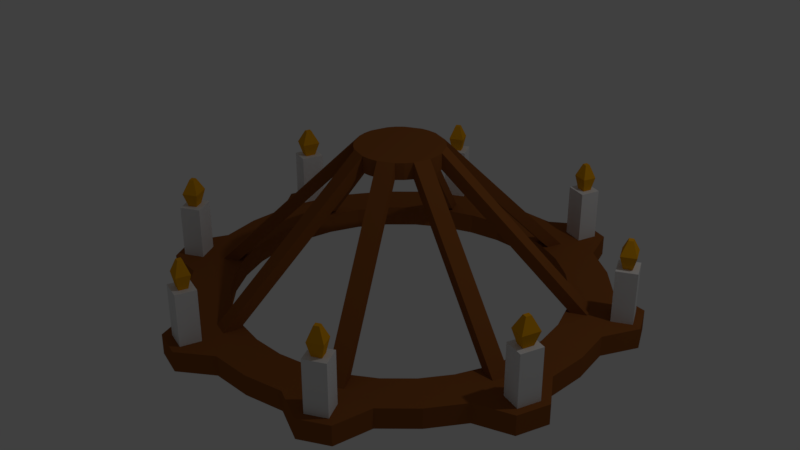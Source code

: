 # Source: chandelier.blend  (saved by Blender 2.79.0; exported with 4.5.12 LTS)
import bpy
from mathutils import Matrix  # noqa: F401  (used for matrix-valued properties, if any)

bpy.ops.wm.read_factory_settings(use_empty=True)
scene = bpy.context.scene
scene.name = 'Scene'

# ---- collections
col_collection_1 = bpy.data.collections.new('Collection 1'); scene.collection.children.link(col_collection_1)

# ---- materials (node trees are filled in below, after node groups)
mat_wood_001 = bpy.data.materials.new('wood.001')
mat_wood_001.alpha_threshold = 0.0
mat_wood_001.use_transparent_shadow = False
mat_wood_001.diffuse_color = (0.2738, 0.08886, 0.02021, 1.0)
mat_wood_001.roughness = 0.5
mat_flame = bpy.data.materials.new('Flame')
mat_flame.alpha_threshold = 0.0
mat_flame.use_transparent_shadow = False
mat_flame.diffuse_color = (0.8, 0.3636, 0.004721, 1.0)
mat_flame.specular_color = (0.9961, 1.0, 0.9335)
mat_flame.roughness = 0.5
mat_flame.specular_intensity = 1.0
mat_white = bpy.data.materials.new('White')
mat_white.alpha_threshold = 0.0
mat_white.use_transparent_shadow = False
mat_white.roughness = 0.5

# ---- material node trees

# ---- world
world_world = bpy.data.worlds.new('World'); scene.world = world_world
world_world.color = (0.05088, 0.05088, 0.05088)
world_world.use_sun_shadow = False
world_world.sun_shadow_jitter_overblur = 0.0
world_world.cycles.sampling_method = 'MANUAL'

# ---- lights
light_lamp = bpy.data.lights.new('Lamp', 'POINT')
light_lamp.transmission_factor = 0.0
light_lamp.cutoff_distance = 30.0
light_lamp.energy = 100.0
light_lamp.shadow_buffer_clip_start = 1.001
light_lamp.shadow_soft_size = 0.1
light_lamp.shadow_maximum_resolution = 0.006
light_lamp.use_absolute_resolution = True

# ---- meshes
me_cylinder_002 = bpy.data.meshes.new('Cylinder.002')
me_cylinder_002.from_pydata([(0.8589, -1.803, -1.413), (0.6624, -1.885, -1.413), (0.9354, -1.988, -1.413), (0.7389, -2.069, -1.413), (0.8262, -1.879, -0.9011), (0.7388, -1.915, -0.9011), (0.859, -1.958, -0.9011), (0.7716, -1.994, -0.9011), (0.8589, -1.803, -0.9011), (0.6624, -1.885, -0.9011), (0.9354, -1.988, -0.9011), (0.7389, -2.069, -0.9011), (0.8425, -1.844, -0.7633), (0.703, -1.902, -0.7633), (0.8948, -1.971, -0.7633), (0.7553, -2.028, -0.7633), (0.8132, -1.906, -0.6297), (0.7674, -1.925, -0.6297), (0.8305, -1.948, -0.6297), (0.7846, -1.967, -0.6297), (1.892, -0.6598, -1.413), (1.806, -0.8675, -1.413), (2.076, -0.7364, -1.413), (1.99, -0.944, -1.413), (1.882, -0.8331, -0.9011), (1.921, -0.7379, -0.9011), (1.961, -0.8659, -0.9011), (2.0, -0.7707, -0.9011), (1.806, -0.8675, -0.9011), (1.892, -0.6598, -0.9011), (1.99, -0.944, -0.9011), (2.076, -0.7364, -0.9011), (1.836, -0.8574, -0.7633), (1.906, -0.6882, -0.7633), (1.976, -0.9157, -0.7633), (2.046, -0.7465, -0.7633), (1.91, -0.8183, -0.6297), (1.931, -0.7683, -0.6297), (1.951, -0.8355, -0.6297), (1.972, -0.7855, -0.6297), (1.565, -0.3113, -1.615), (1.565, -0.3113, -1.41), (1.474, -0.6107, -1.615), (1.474, -0.6107, -1.41), (1.327, -0.8866, -1.615), (1.327, -0.8866, -1.41), (1.128, -1.128, -1.615), (1.128, -1.128, -1.41), (0.8866, -1.327, -1.615), (0.8866, -1.327, -1.41), (0.6107, -1.474, -1.615), (0.6107, -1.474, -1.41), (0.3113, -1.565, -1.615), (0.3113, -1.565, -1.41), (1.965, -0.3909, -1.612), (1.965, -0.3909, -1.413), (1.851, -0.7668, -1.612), (1.851, -0.7668, -1.413), (1.666, -1.113, -1.612), (1.666, -1.113, -1.413), (1.417, -1.417, -1.612), (1.417, -1.417, -1.413), (1.113, -1.666, -1.612), (1.113, -1.666, -1.413), (0.7668, -1.851, -1.612), (0.7668, -1.851, -1.413), (0.3909, -1.965, -1.612), (0.3909, -1.965, -1.413), (1.014, -2.04, -1.413), (1.014, -2.04, -1.612), (0.7253, -2.16, -1.612), (0.7253, -2.16, -1.413), (2.162, -0.7197, -1.413), (2.162, -0.7197, -1.612), (2.037, -1.02, -1.612), (2.037, -1.02, -1.413), (1.014, -2.04, -1.413), (1.014, -2.04, -1.612), (0.7253, -2.16, -1.612), (0.7253, -2.16, -1.413), (2.162, -0.7197, -1.413), (2.162, -0.7197, -1.612), (2.037, -1.02, -1.413), (2.037, -1.02, -1.612), (1.565, -0.3113, -1.615), (1.474, -0.6107, -1.615), (1.474, -0.6107, -1.41), (1.565, -0.3113, -1.41), (1.327, -0.8866, -1.615), (1.327, -0.8866, -1.41), (1.565, -0.3113, -1.615), (1.474, -0.6107, -1.615), (1.474, -0.6107, -1.41), (1.565, -0.3113, -1.41), (1.327, -0.8866, -1.615), (1.327, -0.8866, -1.41), (0.4102, -0.0816, -0.1587), (0.4102, -0.0816, 0.0), (0.3864, -0.1601, -0.1587), (0.3478, -0.2324, -0.1587), (0.3478, -0.2324, 0.0), (0.2958, -0.2958, -0.1587), (0.2958, -0.2958, 0.0), (0.2324, -0.3478, -0.1587), (0.2324, -0.3478, 0.0), (0.1601, -0.3864, -0.1587), (0.0816, -0.4102, -0.1587), (0.0816, -0.4102, 0.0), (0.7681, -1.641, -1.432), (0.7681, -1.641, -1.59), (0.6958, -1.68, -1.59), (0.6958, -1.68, -1.432), (0.6174, -1.704, -1.59), (0.6174, -1.704, -1.432), (1.704, -0.6174, -1.432), (1.704, -0.6174, -1.59), (1.68, -0.6958, -1.59), (1.68, -0.6958, -1.432), (1.641, -0.7681, -1.59), (1.641, -0.7681, -1.432), (-0.8589, -1.803, -1.413), (-0.6624, -1.885, -1.413), (-0.9354, -1.988, -1.413), (-0.7389, -2.069, -1.413), (-0.8262, -1.879, -0.9011), (-0.7388, -1.915, -0.9011), (-0.859, -1.958, -0.9011), (-0.7716, -1.994, -0.9011), (-0.8589, -1.803, -0.9011), (-0.6624, -1.885, -0.9011), (-0.9354, -1.988, -0.9011), (-0.7389, -2.069, -0.9011), (-0.8425, -1.844, -0.7633), (-0.703, -1.902, -0.7633), (-0.8948, -1.971, -0.7633), (-0.7553, -2.028, -0.7633), (-0.8132, -1.906, -0.6297), (-0.7674, -1.925, -0.6297), (-0.8305, -1.948, -0.6297), (-0.7846, -1.967, -0.6297), (-1.892, -0.6598, -1.413), (-1.806, -0.8675, -1.413), (-2.076, -0.7364, -1.413), (-1.99, -0.944, -1.413), (-1.882, -0.8331, -0.9011), (-1.921, -0.7379, -0.9011), (-1.961, -0.8659, -0.9011), (-2.0, -0.7707, -0.9011), (-1.806, -0.8675, -0.9011), (-1.892, -0.6598, -0.9011), (-1.99, -0.944, -0.9011), (-2.076, -0.7364, -0.9011), (-1.836, -0.8574, -0.7633), (-1.906, -0.6882, -0.7633), (-1.976, -0.9157, -0.7633), (-2.046, -0.7465, -0.7633), (-1.91, -0.8183, -0.6297), (-1.931, -0.7683, -0.6297), (-1.951, -0.8355, -0.6297), (-1.972, -0.7855, -0.6297), (-1.565, -0.3113, -1.615), (-1.565, -0.3113, -1.41), (-1.474, -0.6107, -1.615), (-1.474, -0.6107, -1.41), (-1.327, -0.8866, -1.615), (-1.327, -0.8866, -1.41), (-1.128, -1.128, -1.615), (-1.128, -1.128, -1.41), (-0.8866, -1.327, -1.615), (-0.8866, -1.327, -1.41), (-0.6107, -1.474, -1.615), (-0.6107, -1.474, -1.41), (-0.3113, -1.565, -1.615), (-0.3113, -1.565, -1.41), (-1.965, -0.3909, -1.612), (-1.965, -0.3909, -1.413), (-1.851, -0.7668, -1.612), (-1.851, -0.7668, -1.413), (-1.666, -1.113, -1.612), (-1.666, -1.113, -1.413), (-1.417, -1.417, -1.612), (-1.417, -1.417, -1.413), (-1.113, -1.666, -1.612), (-1.113, -1.666, -1.413), (-0.7668, -1.851, -1.612), (-0.7668, -1.851, -1.413), (-0.3909, -1.965, -1.612), (-0.3909, -1.965, -1.413), (-1.014, -2.04, -1.413), (-1.014, -2.04, -1.612), (-0.7253, -2.16, -1.612), (-0.7253, -2.16, -1.413), (-2.162, -0.7197, -1.413), (-2.162, -0.7197, -1.612), (-2.037, -1.02, -1.612), (-2.037, -1.02, -1.413), (-1.014, -2.04, -1.413), (-1.014, -2.04, -1.612), (-0.7253, -2.16, -1.612), (-0.7253, -2.16, -1.413), (-2.162, -0.7197, -1.413), (-2.162, -0.7197, -1.612), (-2.037, -1.02, -1.413), (-2.037, -1.02, -1.612), (-1.565, -0.3113, -1.615), (-1.474, -0.6107, -1.615), (-1.474, -0.6107, -1.41), (-1.565, -0.3113, -1.41), (-1.327, -0.8866, -1.615), (-1.327, -0.8866, -1.41), (-1.565, -0.3113, -1.615), (-1.474, -0.6107, -1.615), (-1.474, -0.6107, -1.41), (-1.565, -0.3113, -1.41), (-1.327, -0.8866, -1.615), (-1.327, -0.8866, -1.41), (-0.4102, -0.0816, -0.1587), (-0.4102, -0.0816, 0.0), (-0.3864, -0.1601, -0.1587), (-0.3478, -0.2324, -0.1587), (-0.3478, -0.2324, 0.0), (-0.2958, -0.2958, -0.1587), (-0.2958, -0.2958, 0.0), (-0.2324, -0.3478, -0.1587), (-0.2324, -0.3478, 0.0), (-0.1601, -0.3864, -0.1587), (-0.0816, -0.4102, -0.1587), (-0.0816, -0.4102, 0.0), (-0.7681, -1.641, -1.432), (-0.7681, -1.641, -1.59), (-0.6958, -1.68, -1.59), (-0.6958, -1.68, -1.432), (-0.6174, -1.704, -1.59), (-0.6174, -1.704, -1.432), (-1.704, -0.6174, -1.432), (-1.704, -0.6174, -1.59), (-1.68, -0.6958, -1.59), (-1.68, -0.6958, -1.432), (-1.641, -0.7681, -1.59), (-1.641, -0.7681, -1.432), (0.0, -1.596, -1.615), (0.0, -1.596, -1.41), (0.0, -2.004, -1.612), (0.0, -2.004, -1.413), (0.0, -0.4183, -0.1587), (0.0, -0.4183, 0.0), (0.8589, 1.803, -1.413), (0.6624, 1.885, -1.413), (0.9354, 1.988, -1.413), (0.7389, 2.069, -1.413), (0.8262, 1.879, -0.9011), (0.7388, 1.915, -0.9011), (0.859, 1.958, -0.9011), (0.7716, 1.994, -0.9011), (0.8589, 1.803, -0.9011), (0.6624, 1.885, -0.9011), (0.9354, 1.988, -0.9011), (0.7389, 2.069, -0.9011), (0.8425, 1.844, -0.7633), (0.703, 1.902, -0.7633), (0.8948, 1.971, -0.7633), (0.7553, 2.028, -0.7633), (0.8132, 1.906, -0.6297), (0.7674, 1.925, -0.6297), (0.8305, 1.948, -0.6297), (0.7846, 1.967, -0.6297), (1.892, 0.6598, -1.413), (1.806, 0.8675, -1.413), (2.076, 0.7364, -1.413), (1.99, 0.944, -1.413), (1.882, 0.8331, -0.9011), (1.921, 0.7379, -0.9011), (1.961, 0.8659, -0.9011), (2.0, 0.7707, -0.9011), (1.806, 0.8675, -0.9011), (1.892, 0.6598, -0.9011), (1.99, 0.944, -0.9011), (2.076, 0.7364, -0.9011), (1.836, 0.8574, -0.7633), (1.906, 0.6882, -0.7633), (1.976, 0.9157, -0.7633), (2.046, 0.7465, -0.7633), (1.91, 0.8183, -0.6297), (1.931, 0.7683, -0.6297), (1.951, 0.8355, -0.6297), (1.972, 0.7855, -0.6297), (1.565, 0.3113, -1.615), (1.565, 0.3113, -1.41), (1.474, 0.6107, -1.615), (1.474, 0.6107, -1.41), (1.327, 0.8866, -1.615), (1.327, 0.8866, -1.41), (1.128, 1.128, -1.615), (1.128, 1.128, -1.41), (0.8866, 1.327, -1.615), (0.8866, 1.327, -1.41), (0.6107, 1.474, -1.615), (0.6107, 1.474, -1.41), (0.3113, 1.565, -1.615), (0.3113, 1.565, -1.41), (1.965, 0.3909, -1.612), (1.965, 0.3909, -1.413), (1.851, 0.7668, -1.612), (1.851, 0.7668, -1.413), (1.666, 1.113, -1.612), (1.666, 1.113, -1.413), (1.417, 1.417, -1.612), (1.417, 1.417, -1.413), (1.113, 1.666, -1.612), (1.113, 1.666, -1.413), (0.7668, 1.851, -1.612), (0.7668, 1.851, -1.413), (0.3909, 1.965, -1.612), (0.3909, 1.965, -1.413), (1.014, 2.04, -1.413), (1.014, 2.04, -1.612), (0.7253, 2.16, -1.612), (0.7253, 2.16, -1.413), (2.162, 0.7197, -1.413), (2.162, 0.7197, -1.612), (2.037, 1.02, -1.612), (2.037, 1.02, -1.413), (1.014, 2.04, -1.413), (1.014, 2.04, -1.612), (0.7253, 2.16, -1.612), (0.7253, 2.16, -1.413), (2.162, 0.7197, -1.413), (2.162, 0.7197, -1.612), (2.037, 1.02, -1.413), (2.037, 1.02, -1.612), (1.565, 0.3113, -1.615), (1.474, 0.6107, -1.615), (1.474, 0.6107, -1.41), (1.565, 0.3113, -1.41), (1.327, 0.8866, -1.615), (1.327, 0.8866, -1.41), (1.565, 0.3113, -1.615), (1.474, 0.6107, -1.615), (1.474, 0.6107, -1.41), (1.565, 0.3113, -1.41), (1.327, 0.8866, -1.615), (1.327, 0.8866, -1.41), (0.4102, 0.0816, -0.1587), (0.4102, 0.0816, 0.0), (0.3864, 0.1601, -0.1587), (0.3478, 0.2324, -0.1587), (0.3478, 0.2324, 0.0), (0.2958, 0.2958, -0.1587), (0.2958, 0.2958, 0.0), (0.2324, 0.3478, -0.1587), (0.2324, 0.3478, 0.0), (0.1601, 0.3864, -0.1587), (0.0816, 0.4102, -0.1587), (0.0816, 0.4102, 0.0), (0.7681, 1.641, -1.432), (0.7681, 1.641, -1.59), (0.6958, 1.68, -1.59), (0.6958, 1.68, -1.432), (0.6174, 1.704, -1.59), (0.6174, 1.704, -1.432), (1.704, 0.6174, -1.432), (1.704, 0.6174, -1.59), (1.68, 0.6958, -1.59), (1.68, 0.6958, -1.432), (1.641, 0.7681, -1.59), (1.641, 0.7681, -1.432), (1.596, 0.0, -1.615), (1.596, 0.0, -1.41), (2.004, 0.0, -1.612), (2.004, 0.0, -1.413), (0.4183, 0.0, -0.1587), (0.4183, 0.0, 0.0), (-0.8589, 1.803, -1.413), (-0.6624, 1.885, -1.413), (-0.9354, 1.988, -1.413), (-0.7389, 2.069, -1.413), (-0.8262, 1.879, -0.9011), (-0.7388, 1.915, -0.9011), (-0.859, 1.958, -0.9011), (-0.7716, 1.994, -0.9011), (-0.8589, 1.803, -0.9011), (-0.6624, 1.885, -0.9011), (-0.9354, 1.988, -0.9011), (-0.7389, 2.069, -0.9011), (-0.8425, 1.844, -0.7633), (-0.703, 1.902, -0.7633), (-0.8948, 1.971, -0.7633), (-0.7553, 2.028, -0.7633), (-0.8132, 1.906, -0.6297), (-0.7674, 1.925, -0.6297), (-0.8305, 1.948, -0.6297), (-0.7846, 1.967, -0.6297), (-1.892, 0.6598, -1.413), (-1.806, 0.8675, -1.413), (-2.076, 0.7364, -1.413), (-1.99, 0.944, -1.413), (-1.882, 0.8331, -0.9011), (-1.921, 0.7379, -0.9011), (-1.961, 0.8659, -0.9011), (-2.0, 0.7707, -0.9011), (-1.806, 0.8675, -0.9011), (-1.892, 0.6598, -0.9011), (-1.99, 0.944, -0.9011), (-2.076, 0.7364, -0.9011), (-1.836, 0.8574, -0.7633), (-1.906, 0.6882, -0.7633), (-1.976, 0.9157, -0.7633), (-2.046, 0.7465, -0.7633), (-1.91, 0.8183, -0.6297), (-1.931, 0.7683, -0.6297), (-1.951, 0.8355, -0.6297), (-1.972, 0.7855, -0.6297), (-1.565, 0.3113, -1.615), (-1.565, 0.3113, -1.41), (-1.474, 0.6107, -1.615), (-1.474, 0.6107, -1.41), (-1.327, 0.8866, -1.615), (-1.327, 0.8866, -1.41), (-1.128, 1.128, -1.615), (-1.128, 1.128, -1.41), (-0.8866, 1.327, -1.615), (-0.8866, 1.327, -1.41), (-0.6107, 1.474, -1.615), (-0.6107, 1.474, -1.41), (-0.3113, 1.565, -1.615), (-0.3113, 1.565, -1.41), (-1.965, 0.3909, -1.612), (-1.965, 0.3909, -1.413), (-1.851, 0.7668, -1.612), (-1.851, 0.7668, -1.413), (-1.666, 1.113, -1.612), (-1.666, 1.113, -1.413), (-1.417, 1.417, -1.612), (-1.417, 1.417, -1.413), (-1.113, 1.666, -1.612), (-1.113, 1.666, -1.413), (-0.7668, 1.851, -1.612), (-0.7668, 1.851, -1.413), (-0.3909, 1.965, -1.612), (-0.3909, 1.965, -1.413), (-1.014, 2.04, -1.413), (-1.014, 2.04, -1.612), (-0.7253, 2.16, -1.612), (-0.7253, 2.16, -1.413), (-2.162, 0.7197, -1.413), (-2.162, 0.7197, -1.612), (-2.037, 1.02, -1.612), (-2.037, 1.02, -1.413), (-1.014, 2.04, -1.413), (-1.014, 2.04, -1.612), (-0.7253, 2.16, -1.612), (-0.7253, 2.16, -1.413), (-2.162, 0.7197, -1.413), (-2.162, 0.7197, -1.612), (-2.037, 1.02, -1.413), (-2.037, 1.02, -1.612), (-1.565, 0.3113, -1.615), (-1.474, 0.6107, -1.615), (-1.474, 0.6107, -1.41), (-1.565, 0.3113, -1.41), (-1.327, 0.8866, -1.615), (-1.327, 0.8866, -1.41), (-1.565, 0.3113, -1.615), (-1.474, 0.6107, -1.615), (-1.474, 0.6107, -1.41), (-1.565, 0.3113, -1.41), (-1.327, 0.8866, -1.615), (-1.327, 0.8866, -1.41), (-0.4102, 0.0816, -0.1587), (-0.4102, 0.0816, 0.0), (-0.3864, 0.1601, -0.1587), (-0.3478, 0.2324, -0.1587), (-0.3478, 0.2324, 0.0), (-0.2958, 0.2958, -0.1587), (-0.2958, 0.2958, 0.0), (-0.2324, 0.3478, -0.1587), (-0.2324, 0.3478, 0.0), (-0.1601, 0.3864, -0.1587), (-0.0816, 0.4102, -0.1587), (-0.0816, 0.4102, 0.0), (-0.7681, 1.641, -1.432), (-0.7681, 1.641, -1.59), (-0.6958, 1.68, -1.59), (-0.6958, 1.68, -1.432), (-0.6174, 1.704, -1.59), (-0.6174, 1.704, -1.432), (-1.704, 0.6174, -1.432), (-1.704, 0.6174, -1.59), (-1.68, 0.6958, -1.59), (-1.68, 0.6958, -1.432), (-1.641, 0.7681, -1.59), (-1.641, 0.7681, -1.432), (0.0, 1.596, -1.615), (0.0, 1.596, -1.41), (0.0, 2.004, -1.612), (0.0, 2.004, -1.413), (0.0, 0.4183, -0.1587), (0.0, 0.4183, 0.0), (-1.596, 0.0, -1.615), (-1.596, 0.0, -1.41), (-2.004, 0.0, -1.612), (-2.004, 0.0, -1.413), (-0.4183, 0.0, -0.1587), (-0.4183, 0.0, 0.0)], [(71, 79), (76, 68), (70, 78), (73, 81), (83, 74), (77, 69), (75, 82), (80, 72), (96, 98), (98, 99), (103, 105), (105, 106), (191, 199), (196, 188), (190, 198), (193, 201), (203, 194), (197, 189), (195, 202), (200, 192), (216, 218), (218, 219), (223, 225), (225, 226), (317, 325), (322, 314), (316, 324), (319, 327), (329, 320), (323, 315), (321, 328), (326, 318), (342, 344), (344, 345), (349, 351), (351, 352), (443, 451), (448, 440), (442, 450), (445, 453), (455, 446), (449, 441), (447, 454), (452, 444), (468, 470), (470, 471), (475, 477), (477, 478)], [(4, 5, 13, 12), (5, 7, 15, 13), (1, 3, 11, 9), (0, 1, 9, 8), (2, 0, 8, 10), (3, 2, 10, 11), (5, 4, 8, 9), (6, 7, 11, 10), (7, 5, 9, 11), (4, 6, 10, 8), (13, 15, 19, 17), (6, 4, 12, 14), (7, 6, 14, 15), (16, 17, 19, 18), (12, 13, 17, 16), (14, 12, 16, 18), (15, 14, 18, 19), (23, 22, 31, 30), (22, 20, 29, 31), (21, 23, 30, 28), (20, 21, 28, 29), (24, 25, 29, 28), (27, 26, 30, 31), (26, 24, 28, 30), (25, 27, 31, 29), (34, 35, 39, 38), (24, 26, 34, 32), (25, 24, 32, 33), (27, 25, 33, 35), (26, 27, 35, 34), (37, 36, 38, 39), (32, 34, 38, 36), (33, 32, 36, 37), (35, 33, 37, 39), (368, 369, 55, 54), (59, 58, 74, 75), (64, 62, 69, 70, 66), (58, 59, 61, 60), (60, 61, 63, 62), (62, 63, 68, 69), (66, 67, 243, 242), (54, 56, 58, 60, 62, 64, 66, 242, 240, 52, 50, 48, 46, 44, 42, 40, 366, 368), (240, 241, 53, 52), (52, 53, 51, 50), (50, 51, 49, 48), (48, 49, 47, 46), (46, 47, 45, 44), (40, 42, 85, 84), (42, 44, 88, 85), (40, 41, 367, 366), (67, 66, 70, 71), (65, 67, 71, 68, 63), (55, 57, 59, 75, 72), (54, 55, 72, 73), (56, 54, 73, 74, 58), (69, 68, 71, 70), (73, 72, 75, 74), (86, 87, 93, 92), (89, 86, 92, 95), (41, 40, 84, 87), (45, 43, 86, 89), (44, 45, 89, 88), (43, 41, 87, 86), (94, 95, 92, 91), (91, 92, 93, 90), (87, 84, 90, 93), (88, 89, 95, 94), (85, 88, 94, 91), (84, 85, 91, 90), (370, 371, 97, 96), (96, 97, 114, 115), (99, 100, 102, 101), (101, 102, 104, 103), (107, 106, 112, 113), (106, 107, 245, 244), (369, 367, 41, 43, 45, 47, 49, 51, 53, 241, 243, 67, 65, 63, 61, 59, 57, 55), (109, 108, 111, 110), (110, 111, 113, 112), (103, 104, 108, 109), (115, 114, 117, 116), (116, 117, 119, 118), (100, 99, 118, 119), (107, 113, 108, 104), (114, 97, 100, 119), (109, 112, 106, 103), (115, 118, 99, 96), (124, 132, 133, 125), (125, 133, 135, 127), (121, 129, 131, 123), (120, 128, 129, 121), (122, 130, 128, 120), (123, 131, 130, 122), (125, 129, 128, 124), (126, 130, 131, 127), (127, 131, 129, 125), (124, 128, 130, 126), (133, 137, 139, 135), (126, 134, 132, 124), (127, 135, 134, 126), (136, 138, 139, 137), (132, 136, 137, 133), (134, 138, 136, 132), (135, 139, 138, 134), (143, 150, 151, 142), (142, 151, 149, 140), (141, 148, 150, 143), (140, 149, 148, 141), (144, 148, 149, 145), (147, 151, 150, 146), (146, 150, 148, 144), (145, 149, 151, 147), (154, 158, 159, 155), (144, 152, 154, 146), (145, 153, 152, 144), (147, 155, 153, 145), (146, 154, 155, 147), (157, 159, 158, 156), (152, 156, 158, 154), (153, 157, 156, 152), (155, 159, 157, 153), (500, 174, 175, 501), (179, 195, 194, 178), (184, 186, 190, 189, 182), (178, 180, 181, 179), (180, 182, 183, 181), (182, 189, 188, 183), (186, 242, 243, 187), (174, 500, 498, 160, 162, 164, 166, 168, 170, 172, 240, 242, 186, 184, 182, 180, 178, 176), (240, 172, 173, 241), (172, 170, 171, 173), (170, 168, 169, 171), (168, 166, 167, 169), (166, 164, 165, 167), (160, 204, 205, 162), (162, 205, 208, 164), (160, 498, 499, 161), (187, 191, 190, 186), (185, 183, 188, 191, 187), (175, 192, 195, 179, 177), (174, 193, 192, 175), (176, 178, 194, 193, 174), (189, 190, 191, 188), (193, 194, 195, 192), (206, 212, 213, 207), (209, 215, 212, 206), (161, 207, 204, 160), (165, 209, 206, 163), (164, 208, 209, 165), (163, 206, 207, 161), (214, 211, 212, 215), (211, 210, 213, 212), (207, 213, 210, 204), (208, 214, 215, 209), (205, 211, 214, 208), (204, 210, 211, 205), (502, 216, 217, 503), (216, 235, 234, 217), (219, 221, 222, 220), (221, 223, 224, 222), (227, 233, 232, 226), (226, 244, 245, 227), (501, 175, 177, 179, 181, 183, 185, 187, 243, 241, 173, 171, 169, 167, 165, 163, 161, 499), (229, 230, 231, 228), (230, 232, 233, 231), (223, 229, 228, 224), (235, 236, 237, 234), (236, 238, 239, 237), (220, 239, 238, 219), (227, 224, 228, 233), (234, 239, 220, 217), (229, 223, 226, 232), (235, 216, 219, 238), (250, 258, 259, 251), (251, 259, 261, 253), (247, 255, 257, 249), (246, 254, 255, 247), (248, 256, 254, 246), (249, 257, 256, 248), (251, 255, 254, 250), (252, 256, 257, 253), (253, 257, 255, 251), (250, 254, 256, 252), (259, 263, 265, 261), (252, 260, 258, 250), (253, 261, 260, 252), (262, 264, 265, 263), (258, 262, 263, 259), (260, 264, 262, 258), (261, 265, 264, 260), (269, 276, 277, 268), (268, 277, 275, 266), (267, 274, 276, 269), (266, 275, 274, 267), (270, 274, 275, 271), (273, 277, 276, 272), (272, 276, 274, 270), (271, 275, 277, 273), (280, 284, 285, 281), (270, 278, 280, 272), (271, 279, 278, 270), (273, 281, 279, 271), (272, 280, 281, 273), (283, 285, 284, 282), (278, 282, 284, 280), (279, 283, 282, 278), (281, 285, 283, 279), (368, 300, 301, 369), (305, 321, 320, 304), (310, 312, 316, 315, 308), (304, 306, 307, 305), (306, 308, 309, 307), (308, 315, 314, 309), (312, 494, 495, 313), (300, 368, 366, 286, 288, 290, 292, 294, 296, 298, 492, 494, 312, 310, 308, 306, 304, 302), (492, 298, 299, 493), (298, 296, 297, 299), (296, 294, 295, 297), (294, 292, 293, 295), (292, 290, 291, 293), (286, 330, 331, 288), (288, 331, 334, 290), (286, 366, 367, 287), (313, 317, 316, 312), (311, 309, 314, 317, 313), (301, 318, 321, 305, 303), (300, 319, 318, 301), (302, 304, 320, 319, 300), (315, 316, 317, 314), (319, 320, 321, 318), (332, 338, 339, 333), (335, 341, 338, 332), (287, 333, 330, 286), (291, 335, 332, 289), (290, 334, 335, 291), (289, 332, 333, 287), (340, 337, 338, 341), (337, 336, 339, 338), (333, 339, 336, 330), (334, 340, 341, 335), (331, 337, 340, 334), (330, 336, 337, 331), (370, 342, 343, 371), (342, 361, 360, 343), (345, 347, 348, 346), (347, 349, 350, 348), (353, 359, 358, 352), (352, 496, 497, 353), (369, 301, 303, 305, 307, 309, 311, 313, 495, 493, 299, 297, 295, 293, 291, 289, 287, 367), (355, 356, 357, 354), (356, 358, 359, 357), (349, 355, 354, 350), (361, 362, 363, 360), (362, 364, 365, 363), (346, 365, 364, 345), (353, 350, 354, 359), (360, 365, 346, 343), (355, 349, 352, 358), (361, 342, 345, 364), (376, 377, 385, 384), (377, 379, 387, 385), (373, 375, 383, 381), (372, 373, 381, 380), (374, 372, 380, 382), (375, 374, 382, 383), (377, 376, 380, 381), (378, 379, 383, 382), (379, 377, 381, 383), (376, 378, 382, 380), (385, 387, 391, 389), (378, 376, 384, 386), (379, 378, 386, 387), (388, 389, 391, 390), (384, 385, 389, 388), (386, 384, 388, 390), (387, 386, 390, 391), (395, 394, 403, 402), (394, 392, 401, 403), (393, 395, 402, 400), (392, 393, 400, 401), (396, 397, 401, 400), (399, 398, 402, 403), (398, 396, 400, 402), (397, 399, 403, 401), (406, 407, 411, 410), (396, 398, 406, 404), (397, 396, 404, 405), (399, 397, 405, 407), (398, 399, 407, 406), (409, 408, 410, 411), (404, 406, 410, 408), (405, 404, 408, 409), (407, 405, 409, 411), (500, 501, 427, 426), (431, 430, 446, 447), (436, 434, 441, 442, 438), (430, 431, 433, 432), (432, 433, 435, 434), (434, 435, 440, 441), (438, 439, 495, 494), (426, 428, 430, 432, 434, 436, 438, 494, 492, 424, 422, 420, 418, 416, 414, 412, 498, 500), (492, 493, 425, 424), (424, 425, 423, 422), (422, 423, 421, 420), (420, 421, 419, 418), (418, 419, 417, 416), (412, 414, 457, 456), (414, 416, 460, 457), (412, 413, 499, 498), (439, 438, 442, 443), (437, 439, 443, 440, 435), (427, 429, 431, 447, 444), (426, 427, 444, 445), (428, 426, 445, 446, 430), (441, 440, 443, 442), (445, 444, 447, 446), (458, 459, 465, 464), (461, 458, 464, 467), (413, 412, 456, 459), (417, 415, 458, 461), (416, 417, 461, 460), (415, 413, 459, 458), (466, 467, 464, 463), (463, 464, 465, 462), (459, 456, 462, 465), (460, 461, 467, 466), (457, 460, 466, 463), (456, 457, 463, 462), (502, 503, 469, 468), (468, 469, 486, 487), (471, 472, 474, 473), (473, 474, 476, 475), (479, 478, 484, 485), (478, 479, 497, 496), (501, 499, 413, 415, 417, 419, 421, 423, 425, 493, 495, 439, 437, 435, 433, 431, 429, 427), (481, 480, 483, 482), (482, 483, 485, 484), (475, 476, 480, 481), (487, 486, 489, 488), (488, 489, 491, 490), (472, 471, 490, 491), (479, 485, 480, 476), (486, 469, 472, 491), (481, 484, 478, 475), (487, 490, 471, 468), (97, 371, 343, 346, 348, 350, 353, 497, 479, 476, 474, 472, 469, 503, 217, 220, 222, 224, 227, 245, 107, 104, 102, 100), (370, 96, 99, 101, 103, 106, 244, 226, 223, 221, 219, 216, 502, 468, 471, 473, 475, 478, 496, 352, 349, 347, 345, 342)])
me_cylinder_002.polygons.foreach_set('material_index', [1, 1, 2, 2, 2, 2, 2, 2, 2, 2, 1, 1, 1, 1, 1, 1, 1, 2, 2, 2, 2, 2, 2, 2, 2, 1, 1, 1, 1, 1, 1, 1, 1, 1, 0, 0, 0, 0, 0, 0, 0, 0, 0, 0, 0, 0, 0, 0, 0, 0, 0, 0, 0, 0, 0, 0, 0, 0, 0, 0, 0, 0, 0, 0, 0, 0, 0, 0, 0, 0, 0, 0, 0, 0, 0, 0, 0, 0, 0, 0, 0, 0, 0, 0, 0, 0, 1, 1, 2, 2, 2, 2, 2, 2, 2, 2, 1, 1, 1, 1, 1, 1, 1, 2, 2, 2, 2, 2, 2, 2, 2, 1, 1, 1, 1, 1, 1, 1, 1, 1, 0, 0, 0, 0, 0, 0, 0, 0, 0, 0, 0, 0, 0, 0, 0, 0, 0, 0, 0, 0, 0, 0, 0, 0, 0, 0, 0, 0, 0, 0, 0, 0, 0, 0, 0, 0, 0, 0, 0, 0, 0, 0, 0, 0, 0, 0, 0, 0, 0, 0, 0, 0, 1, 1, 2, 2, 2, 2, 2, 2, 2, 2, 1, 1, 1, 1, 1, 1, 1, 2, 2, 2, 2, 2, 2, 2, 2, 1, 1, 1, 1, 1, 1, 1, 1, 1, 0, 0, 0, 0, 0, 0, 0, 0, 0, 0, 0, 0, 0, 0, 0, 0, 0, 0, 0, 0, 0, 0, 0, 0, 0, 0, 0, 0, 0, 0, 0, 0, 0, 0, 0, 0, 0, 0, 0, 0, 0, 0, 0, 0, 0, 0, 0, 0, 0, 0, 0, 0, 1, 1, 2, 2, 2, 2, 2, 2, 2, 2, 1, 1, 1, 1, 1, 1, 1, 2, 2, 2, 2, 2, 2, 2, 2, 1, 1, 1, 1, 1, 1, 1, 1, 1, 0, 0, 0, 0, 0, 0, 0, 0, 0, 0, 0, 0, 0, 0, 0, 0, 0, 0, 0, 0, 0, 0, 0, 0, 0, 0, 0, 0, 0, 0, 0, 0, 0, 0, 0, 0, 0, 0, 0, 0, 0, 0, 0, 0, 0, 0, 0, 0, 0, 0, 0, 0, 0, 0])
me_cylinder_002.materials.append(mat_wood_001)
me_cylinder_002.materials.append(mat_flame)
me_cylinder_002.materials.append(mat_white)
me_cylinder_002.use_remesh_preserve_volume = False
me_cylinder_002.use_remesh_preserve_attributes = False
me_cylinder_002.use_mirror_vertex_groups = False
me_cylinder_002.update()

# ---- objects
ob_chandelier = bpy.data.objects.new('Chandelier', me_cylinder_002)
ob_lamp = bpy.data.objects.new('Lamp', light_lamp)

# ---- transforms, parenting, visibility, modifiers, constraints
ob_chandelier.location = (0.0, 0.0, 1.513)
ob_chandelier.lineart.crease_threshold = 0.0
ob_lamp.location = (4.076, 1.005, 5.904)
ob_lamp.rotation_euler = (0.6503, 0.05522, 1.866)
ob_lamp.lock_rotations_4d = False
ob_lamp.empty_display_type = 'ARROWS'
ob_lamp.color = (0.0, 0.0, 0.0, 0.0)
ob_lamp.lineart.crease_threshold = 0.0

# ---- collection membership
col_collection_1.objects.link(ob_chandelier)
col_collection_1.objects.link(ob_lamp)

# ---- scene / render settings (as saved in the file)
scene.frame_start = 1; scene.frame_end = 250; scene.frame_set(1)
scene.render.engine = 'BLENDER_EEVEE_NEXT'
scene.render.resolution_percentage = 50
scene.render.dither_intensity = 0.0
scene.cycles.use_denoising = False
scene.cycles.samples = 128
scene.cycles.sampling_pattern = 'TABULATED_SOBOL'
scene.cycles.use_adaptive_sampling = False
scene.cycles.use_light_tree = False
scene.cycles.blur_glossy = 0.0
scene.cycles.sample_clamp_indirect = 0.0
scene.view_settings.view_transform = 'Standard'
bpy.context.view_layer.update()

# ---- added for rendering (the .blend has no active camera): camera
cam_auto = bpy.data.cameras.new('AutoCamera')
cam_auto.lens = 50.0
cam_auto.sensor_width = 36.0
cam_auto.clip_end = 1000.0
ob_auto_camera = bpy.data.objects.new('AutoCamera', cam_auto)
scene.collection.objects.link(ob_auto_camera)
ob_auto_camera.location = (5.84859, -7.01831, 5.38379)
ob_auto_camera.rotation_euler = (1.09748, -7.21219e-08, 0.694738)
scene.camera = ob_auto_camera
bpy.context.view_layer.update()
